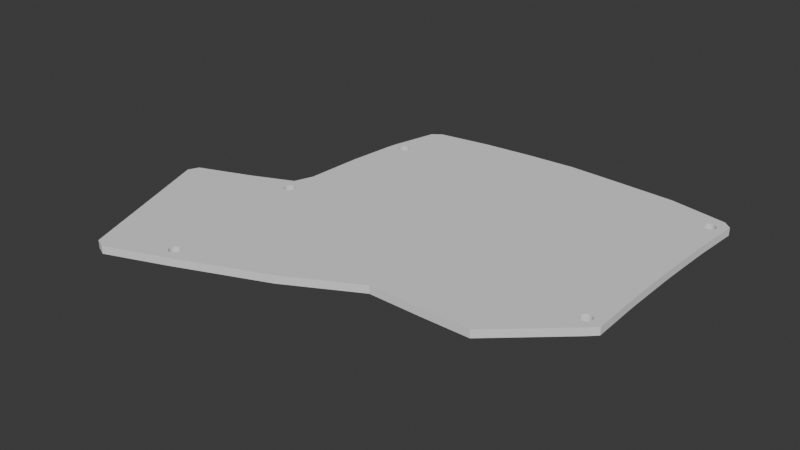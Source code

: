 # Source: right_buttom_plate.blend  (saved by Blender 4.3.34; exported with 4.5.12 LTS)
import bpy
from mathutils import Matrix  # noqa: F401  (used for matrix-valued properties, if any)

bpy.ops.wm.read_factory_settings(use_empty=True)
scene = bpy.context.scene
scene.name = 'Scene'

# ---- world
world_world = bpy.data.worlds.new('World'); scene.world = world_world
world_world.use_nodes = True; world_world.node_tree.nodes.clear()
_N = world_world.node_tree.nodes; _L = world_world.node_tree.links
n0 = _N.new('ShaderNodeOutputWorld'); n0.name = 'World Output'; n0.location = (300, 300)
n1 = _N.new('ShaderNodeBackground'); n1.name = 'Background'; n1.location = (10, 300)
n1.inputs[0].default_value = (0.05088, 0.05088, 0.05088, 1.0)
_L.new(n1.outputs[0], n0.inputs[0])
n0.is_active_output = True
world_world.color = (0.05088, 0.05088, 0.05088)
world_world.sun_shadow_jitter_overblur = 0.0

# ---- meshes
me_bottom_right = bpy.data.meshes.new('bottom_right')
me_bottom_right.from_pydata([(67.33, 58.09, -0.75), (67.71, 58.36, 0.75), (67.33, 58.09, 0.75), (67.71, 58.36, -0.75), (66.65, 56.0, 0.75), (66.61, 56.46, -0.75), (66.61, 56.46, 0.75), (66.65, 56.0, -0.75), (69.48, 54.36, -0.75), (69.04, 54.27, 0.75), (69.48, 54.36, 0.75), (69.04, 54.27, -0.75), (67.03, 57.75, 0.75), (67.03, 57.75, -0.75), (69.48, 58.55, -0.75), (69.9, 58.36, 0.75), (69.48, 58.55, 0.75), (69.9, 58.36, -0.75), (70.96, 56.91, -0.75), (70.81, 57.35, 0.75), (70.81, 57.35, -0.75), (70.96, 56.91, 0.75), (70.58, 55.16, -0.75), (70.81, 55.56, 0.75), (70.81, 55.56, -0.75), (70.58, 55.16, 0.75), (66.65, 56.91, 0.75), (66.8, 57.35, -0.75), (66.8, 57.35, 0.75), (66.65, 56.91, -0.75), (68.13, 58.55, 0.75), (68.13, 58.55, -0.75), (68.57, 58.64, -0.75), (69.04, 58.64, 0.75), (68.57, 58.64, 0.75), (69.04, 58.64, -0.75), (70.96, 56.0, -0.75), (71.0, 56.46, 0.75), (71.0, 56.46, -0.75), (70.96, 56.0, 0.75), (70.58, 57.75, 0.75), (70.58, 57.75, -0.75), (70.28, 58.09, 0.75), (70.28, 58.09, -0.75), (68.57, 54.27, -0.75), (68.13, 54.36, 0.75), (68.57, 54.27, 0.75), (68.13, 54.36, -0.75), (67.03, 55.16, 0.75), (66.8, 55.56, -0.75), (66.8, 55.56, 0.75), (67.03, 55.16, -0.75), (67.71, 54.55, 0.75), (67.71, 54.55, -0.75), (67.33, 54.82, 0.75), (67.33, 54.82, -0.75), (70.28, 54.82, -0.75), (69.9, 54.55, 0.75), (70.28, 54.82, 0.75), (69.9, 54.55, -0.75), (-56.57, 43.28, -0.75), (-56.2, 43.55, 0.75), (-56.57, 43.28, 0.75), (-56.2, 43.55, -0.75), (-57.25, 41.18, 0.75), (-57.3, 41.64, -0.75), (-57.3, 41.64, 0.75), (-57.25, 41.18, -0.75), (-54.42, 39.55, -0.75), (-54.87, 39.45, 0.75), (-54.42, 39.55, 0.75), (-54.87, 39.45, -0.75), (-56.88, 42.93, 0.75), (-56.88, 42.93, -0.75), (-54.42, 43.73, -0.75), (-54.0, 43.55, 0.75), (-54.42, 43.73, 0.75), (-54.0, 43.55, -0.75), (-52.94, 42.1, -0.75), (-53.09, 42.54, 0.75), (-53.09, 42.54, -0.75), (-52.94, 42.1, 0.75), (-57.11, 42.54, 0.75), (-57.11, 42.54, -0.75), (-55.78, 43.73, 0.75), (-55.78, 43.73, -0.75), (-55.33, 43.83, -0.75), (-54.87, 43.83, 0.75), (-55.33, 43.83, 0.75), (-54.87, 43.83, -0.75), (-52.94, 41.18, -0.75), (-52.9, 41.64, 0.75), (-52.9, 41.64, -0.75), (-52.94, 41.18, 0.75), (-53.32, 42.93, 0.75), (-53.32, 42.93, -0.75), (-53.62, 43.28, 0.75), (-53.62, 43.28, -0.75), (-57.25, 42.1, -0.75), (-57.25, 42.1, 0.75), (-55.33, 39.45, -0.75), (-55.78, 39.55, 0.75), (-55.33, 39.45, 0.75), (-55.78, 39.55, -0.75), (-56.88, 40.35, 0.75), (-57.11, 40.75, -0.75), (-57.11, 40.75, 0.75), (-56.88, 40.35, -0.75), (-56.2, 39.74, 0.75), (-56.2, 39.74, -0.75), (-56.57, 40.01, 0.75), (-56.57, 40.01, -0.75), (-53.62, 40.01, -0.75), (-54.0, 39.74, 0.75), (-53.62, 40.01, 0.75), (-54.0, 39.74, -0.75), (-53.09, 40.75, -0.75), (-53.09, 40.75, 0.75), (-53.32, 40.35, 0.75), (-53.32, 40.35, -0.75), (-65.51, -12.18, -0.75), (-65.14, -11.91, 0.75), (-65.51, -12.18, 0.75), (-65.14, -11.91, -0.75), (-61.84, -13.81, -0.75), (-61.89, -13.36, 0.75), (-61.89, -13.36, -0.75), (-61.84, -13.81, 0.75), (-66.19, -14.27, 0.75), (-66.24, -13.81, -0.75), (-66.24, -13.81, 0.75), (-66.19, -14.27, -0.75), (-63.36, -15.91, -0.75), (-63.81, -16.0, 0.75), (-63.36, -15.91, 0.75), (-63.81, -16.0, -0.75), (-65.82, -12.52, 0.75), (-65.82, -12.52, -0.75), (-63.36, -11.72, -0.75), (-62.94, -11.91, 0.75), (-63.36, -11.72, 0.75), (-62.94, -11.91, -0.75), (-62.03, -12.92, 0.75), (-62.03, -12.92, -0.75), (-65.51, -15.45, 0.75), (-65.82, -15.11, -0.75), (-65.82, -15.11, 0.75), (-65.51, -15.45, -0.75), (-66.05, -12.92, 0.75), (-66.05, -12.92, -0.75), (-64.72, -11.72, 0.75), (-64.72, -11.72, -0.75), (-64.27, -11.63, -0.75), (-63.81, -11.63, 0.75), (-64.27, -11.63, 0.75), (-63.81, -11.63, -0.75), (-61.89, -14.27, -0.75), (-61.89, -14.27, 0.75), (-62.26, -12.52, 0.75), (-62.26, -12.52, -0.75), (-62.56, -12.18, 0.75), (-62.56, -12.18, -0.75), (-66.19, -13.36, -0.75), (-66.19, -13.36, 0.75), (-64.27, -16.0, -0.75), (-64.72, -15.91, 0.75), (-64.27, -16.0, 0.75), (-64.72, -15.91, -0.75), (-66.05, -14.71, -0.75), (-66.05, -14.71, 0.75), (-65.14, -15.72, 0.75), (-65.14, -15.72, -0.75), (-62.56, -15.45, -0.75), (-62.94, -15.72, 0.75), (-62.56, -15.45, 0.75), (-62.94, -15.72, -0.75), (-62.26, -15.11, 0.75), (-62.26, -15.11, -0.75), (-62.03, -14.71, -0.75), (-62.03, -14.71, 0.75), (-61.19, -71.11, 0.75), (-60.96, -70.71, -0.75), (-60.96, -70.71, 0.75), (-61.19, -71.11, -0.75), (-61.33, -71.55, 0.75), (-61.33, -71.55, -0.75), (-60.28, -70.1, -0.75), (-59.86, -69.91, 0.75), (-60.28, -70.1, 0.75), (-59.86, -69.91, -0.75), (-58.5, -69.91, -0.75), (-58.08, -70.1, 0.75), (-58.5, -69.91, 0.75), (-58.08, -70.1, -0.75), (-57.17, -71.11, -0.75), (-57.4, -70.71, 0.75), (-57.4, -70.71, -0.75), (-57.17, -71.11, 0.75), (-57.71, -70.37, 0.75), (-57.71, -70.37, -0.75), (-61.33, -72.46, 0.75), (-61.38, -72.0, -0.75), (-61.38, -72.0, 0.75), (-61.33, -72.46, -0.75), (-60.65, -70.37, -0.75), (-60.65, -70.37, 0.75), (-59.41, -69.82, -0.75), (-58.95, -69.82, 0.75), (-59.41, -69.82, 0.75), (-58.95, -69.82, -0.75), (-56.98, -72.0, -0.75), (-57.03, -71.55, 0.75), (-57.03, -71.55, -0.75), (-56.98, -72.0, 0.75), (-60.28, -73.91, -0.75), (-60.65, -73.64, 0.75), (-60.28, -73.91, 0.75), (-60.65, -73.64, -0.75), (-61.19, -72.9, 0.75), (-61.19, -72.9, -0.75), (-58.5, -74.1, -0.75), (-58.95, -74.19, 0.75), (-58.5, -74.1, 0.75), (-58.95, -74.19, -0.75), (-57.03, -72.46, -0.75), (-57.03, -72.46, 0.75), (-57.4, -73.3, -0.75), (-57.17, -72.9, 0.75), (-57.17, -72.9, -0.75), (-57.4, -73.3, 0.75), (-59.41, -74.19, -0.75), (-59.86, -74.1, 0.75), (-59.41, -74.19, 0.75), (-59.86, -74.1, -0.75), (-60.96, -73.3, -0.75), (-60.96, -73.3, 0.75), (-57.71, -73.64, -0.75), (-58.08, -73.91, 0.75), (-57.71, -73.64, 0.75), (-58.08, -73.91, -0.75), (69.44, -21.04, -0.75), (69.3, -20.6, 0.75), (69.3, -20.6, -0.75), (69.44, -21.04, 0.75), (65.28, -20.6, 0.75), (65.51, -20.2, -0.75), (65.51, -20.2, 0.75), (65.28, -20.6, -0.75), (65.14, -21.04, 0.75), (65.14, -21.04, -0.75), (66.61, -19.4, -0.75), (67.06, -19.31, 0.75), (66.61, -19.4, 0.75), (67.06, -19.31, -0.75), (66.19, -19.59, -0.75), (66.19, -19.59, 0.75), (67.97, -19.4, -0.75), (68.39, -19.59, 0.75), (67.97, -19.4, 0.75), (68.39, -19.59, -0.75), (69.07, -20.2, 0.75), (69.07, -20.2, -0.75), (68.76, -19.86, 0.75), (68.76, -19.86, -0.75), (65.14, -21.95, 0.75), (65.09, -21.5, -0.75), (65.09, -21.5, 0.75), (65.14, -21.95, -0.75), (65.82, -19.86, -0.75), (65.82, -19.86, 0.75), (67.52, -19.31, 0.75), (67.52, -19.31, -0.75), (69.49, -21.5, -0.75), (69.49, -21.5, 0.75), (65.28, -22.39, 0.75), (65.28, -22.39, -0.75), (68.76, -23.13, -0.75), (68.39, -23.4, 0.75), (68.76, -23.13, 0.75), (68.39, -23.4, -0.75), (69.07, -22.79, -0.75), (69.3, -22.39, 0.75), (69.3, -22.39, -0.75), (69.07, -22.79, 0.75), (65.51, -22.79, 0.75), (65.51, -22.79, -0.75), (69.44, -21.95, -0.75), (69.44, -21.95, 0.75), (67.06, -23.68, -0.75), (66.61, -23.59, 0.75), (67.06, -23.68, 0.75), (66.61, -23.59, -0.75), (66.19, -23.4, 0.75), (66.19, -23.4, -0.75), (65.82, -23.13, 0.75), (65.82, -23.13, -0.75), (67.52, -23.68, -0.75), (67.52, -23.68, 0.75), (67.97, -23.59, -0.75), (67.97, -23.59, 0.75), (73.22, -23.05, -0.75), (73.22, -23.15, -0.75), (72.69, 17.21, -0.75), (72.69, -1.09, -0.75), (72.75, -5.476, -0.75), (71.42, 62.66, -0.75), (70.17, -26.15, -0.75), (44.83, -48.86, -0.75), (26.61, -48.86, -0.75), (5.469, -48.55, -0.75), (24.1, 68.07, -0.75), (49.04, 66.83, -0.75), (5.859, 68.81, -0.75), (5.759, 68.81, -0.75), (-13.28, 67.67, -0.75), (-21.72, -63.07, -0.75), (-64.21, -1.09, -0.75), (-31.67, 65.94, -0.75), (-63.21, 17.31, -0.75), (-62.98, 21.32, -0.75), (-60.93, 39.01, -0.75), (-56.97, -77.3, -0.75), (74.4, 59.97, -0.75), (73.39, 43.16, -0.75), (74.4, 60.07, -0.75), (73.22, 39.17, -0.75), (72.75, 21.6, -0.75), (-79.82, -85.85, -0.75), (-82.8, -15.32, -0.75), (-83.94, -84.09, -0.75), (-79.92, -85.85, -0.75), (-91.82, -63.04, -0.75), (-66.87, -8.439, -0.75), (-98.78, -44.45, -0.75), (-97.96, -46.65, -0.75), (-103.4, -23.03, -0.75), (-105.3, -27.1, -0.75), (-105.3, -27.0, -0.75), (-52.34, 62.71, -0.75), (-55.88, 60.04, -0.75), (-60.26, 42.71, -0.75), (74.4, 60.07, 0.75), (71.42, 62.66, 0.75), (73.39, 43.16, 0.75), (74.4, 59.97, 0.75), (73.22, -23.05, 0.75), (72.75, -5.476, 0.75), (73.22, -23.15, 0.75), (70.17, -26.15, 0.75), (26.61, -48.86, 0.75), (5.469, -48.55, 0.75), (44.83, -48.86, 0.75), (24.1, 68.07, 0.75), (5.859, 68.81, 0.75), (5.759, 68.81, 0.75), (-13.28, 67.67, 0.75), (-31.67, 65.94, 0.75), (-52.34, 62.71, 0.75), (-63.21, 17.31, 0.75), (-62.98, 21.32, 0.75), (-60.93, 39.01, 0.75), (-64.21, -1.09, 0.75), (-21.72, -63.07, 0.75), (-60.26, 42.71, 0.75), (-97.96, -46.65, 0.75), (73.22, 39.17, 0.75), (49.04, 66.83, 0.75), (72.75, 21.6, 0.75), (72.69, 17.21, 0.75), (72.69, -1.09, 0.75), (-55.88, 60.04, 0.75), (-66.87, -8.439, 0.75), (-82.8, -15.32, 0.75), (-56.97, -77.3, 0.75), (-79.82, -85.85, 0.75), (-91.82, -63.04, 0.75), (-83.94, -84.09, 0.75), (-79.92, -85.85, 0.75), (-98.78, -44.45, 0.75), (-103.4, -23.03, 0.75), (-105.3, -27.1, 0.75), (-105.3, -27.0, 0.75), (67.71, 58.36, 2.25), (67.33, 58.09, 2.25), (66.65, 56.0, 2.25), (66.61, 56.46, 2.25), (69.04, 54.27, 2.25), (69.48, 54.36, 2.25), (67.03, 57.75, 2.25), (69.9, 58.36, 2.25), (69.48, 58.55, 2.25), (70.81, 57.35, 2.25), (70.96, 56.91, 2.25), (70.81, 55.56, 2.25), (70.58, 55.16, 2.25), (66.65, 56.91, 2.25), (66.8, 57.35, 2.25), (68.13, 58.55, 2.25), (69.04, 58.64, 2.25), (68.57, 58.64, 2.25), (71.0, 56.46, 2.25), (70.96, 56.0, 2.25), (70.58, 57.75, 2.25), (70.28, 58.09, 2.25), (68.13, 54.36, 2.25), (68.57, 54.27, 2.25), (67.03, 55.16, 2.25), (66.8, 55.56, 2.25), (67.71, 54.55, 2.25), (67.33, 54.82, 2.25), (69.9, 54.55, 2.25), (70.28, 54.82, 2.25), (-56.2, 43.55, 2.25), (-56.57, 43.28, 2.25), (-57.25, 41.18, 2.25), (-57.3, 41.64, 2.25), (-54.87, 39.45, 2.25), (-54.42, 39.55, 2.25), (-56.88, 42.93, 2.25), (-54.0, 43.55, 2.25), (-54.42, 43.73, 2.25), (-53.09, 42.54, 2.25), (-52.94, 42.1, 2.25), (-57.11, 42.54, 2.25), (-55.78, 43.73, 2.25), (-54.87, 43.83, 2.25), (-55.33, 43.83, 2.25), (-52.9, 41.64, 2.25), (-52.94, 41.18, 2.25), (-53.32, 42.93, 2.25), (-53.62, 43.28, 2.25), (-57.25, 42.1, 2.25), (-55.78, 39.55, 2.25), (-55.33, 39.45, 2.25), (-56.88, 40.35, 2.25), (-57.11, 40.75, 2.25), (-56.2, 39.74, 2.25), (-56.57, 40.01, 2.25), (-54.0, 39.74, 2.25), (-53.62, 40.01, 2.25), (-53.09, 40.75, 2.25), (-53.32, 40.35, 2.25), (-65.14, -11.91, 2.25), (-65.51, -12.18, 2.25), (-61.89, -13.36, 2.25), (-61.84, -13.81, 2.25), (-66.19, -14.27, 2.25), (-66.24, -13.81, 2.25), (-63.81, -16.0, 2.25), (-63.36, -15.91, 2.25), (-65.82, -12.52, 2.25), (-62.94, -11.91, 2.25), (-63.36, -11.72, 2.25), (-62.03, -12.92, 2.25), (-65.51, -15.45, 2.25), (-65.82, -15.11, 2.25), (-66.05, -12.92, 2.25), (-64.72, -11.72, 2.25), (-63.81, -11.63, 2.25), (-64.27, -11.63, 2.25), (-61.89, -14.27, 2.25), (-62.26, -12.52, 2.25), (-62.56, -12.18, 2.25), (-66.19, -13.36, 2.25), (-64.72, -15.91, 2.25), (-64.27, -16.0, 2.25), (-66.05, -14.71, 2.25), (-65.14, -15.72, 2.25), (-62.94, -15.72, 2.25), (-62.56, -15.45, 2.25), (-62.26, -15.11, 2.25), (-62.03, -14.71, 2.25), (-61.19, -71.11, 2.25), (-60.96, -70.71, 2.25), (-61.33, -71.55, 2.25), (-59.86, -69.91, 2.25), (-60.28, -70.1, 2.25), (-58.08, -70.1, 2.25), (-58.5, -69.91, 2.25), (-57.4, -70.71, 2.25), (-57.17, -71.11, 2.25), (-57.71, -70.37, 2.25), (-61.33, -72.46, 2.25), (-61.38, -72.0, 2.25), (-60.65, -70.37, 2.25), (-58.95, -69.82, 2.25), (-59.41, -69.82, 2.25), (-57.03, -71.55, 2.25), (-56.98, -72.0, 2.25), (-60.65, -73.64, 2.25), (-60.28, -73.91, 2.25), (-61.19, -72.9, 2.25), (-58.95, -74.19, 2.25), (-58.5, -74.1, 2.25), (-57.03, -72.46, 2.25), (-57.17, -72.9, 2.25), (-57.4, -73.3, 2.25), (-59.86, -74.1, 2.25), (-59.41, -74.19, 2.25), (-60.96, -73.3, 2.25), (-58.08, -73.91, 2.25), (-57.71, -73.64, 2.25), (69.3, -20.6, 2.25), (69.44, -21.04, 2.25), (65.28, -20.6, 2.25), (65.51, -20.2, 2.25), (65.14, -21.04, 2.25), (67.06, -19.31, 2.25), (66.61, -19.4, 2.25), (66.19, -19.59, 2.25), (68.39, -19.59, 2.25), (67.97, -19.4, 2.25), (69.07, -20.2, 2.25), (68.76, -19.86, 2.25), (65.14, -21.95, 2.25), (65.09, -21.5, 2.25), (65.82, -19.86, 2.25), (67.52, -19.31, 2.25), (69.49, -21.5, 2.25), (65.28, -22.39, 2.25), (68.39, -23.4, 2.25), (68.76, -23.13, 2.25), (69.3, -22.39, 2.25), (69.07, -22.79, 2.25), (65.51, -22.79, 2.25), (69.44, -21.95, 2.25), (66.61, -23.59, 2.25), (67.06, -23.68, 2.25), (66.19, -23.4, 2.25), (65.82, -23.13, 2.25), (67.52, -23.68, 2.25), (67.97, -23.59, 2.25), (71.42, 62.66, 2.25), (74.4, 60.07, 2.25), (73.39, 43.16, 2.25), (74.4, 59.97, 2.25), (72.75, -5.476, 2.25), (73.22, -23.05, 2.25), (73.22, -23.15, 2.25), (70.17, -26.15, 2.25), (26.61, -48.86, 2.25), (5.469, -48.55, 2.25), (44.83, -48.86, 2.25), (5.859, 68.81, 2.25), (24.1, 68.07, 2.25), (5.759, 68.81, 2.25), (-13.28, 67.67, 2.25), (-31.67, 65.94, 2.25), (-52.34, 62.71, 2.25), (-63.21, 17.31, 2.25), (-62.98, 21.32, 2.25), (-60.93, 39.01, 2.25), (-64.21, -1.09, 2.25), (-21.72, -63.07, 2.25), (-60.26, 42.71, 2.25), (73.22, 39.17, 2.25), (49.04, 66.83, 2.25), (72.75, 21.6, 2.25), (72.69, 17.21, 2.25), (72.69, -1.09, 2.25), (-55.88, 60.04, 2.25), (-66.87, -8.439, 2.25), (-82.8, -15.32, 2.25), (-56.97, -77.3, 2.25), (-79.82, -85.85, 2.25), (-97.96, -46.65, 2.25), (-91.82, -63.04, 2.25), (-83.94, -84.09, 2.25), (-79.92, -85.85, 2.25), (-98.78, -44.45, 2.25), (-103.4, -23.03, 2.25), (-105.3, -27.1, 2.25), (-105.3, -27.0, 2.25)], [], [(0, 1, 2), (1, 0, 3), (4, 5, 6), (5, 4, 7), (8, 9, 10), (9, 8, 11), (12, 0, 2), (0, 12, 13), (14, 15, 16), (15, 14, 17), (18, 19, 20), (19, 18, 21), (22, 23, 24), (23, 22, 25), (26, 27, 28), (27, 26, 29), (28, 13, 12), (13, 28, 27), (3, 30, 1), (30, 3, 31), (32, 33, 34), (33, 32, 35), (31, 34, 30), (34, 31, 32), (36, 37, 38), (37, 36, 39), (20, 40, 41), (40, 20, 19), (17, 42, 15), (42, 17, 43), (35, 16, 33), (16, 35, 14), (41, 42, 43), (42, 41, 40), (6, 29, 26), (29, 6, 5), (44, 45, 46), (45, 44, 47), (48, 49, 50), (49, 48, 51), (50, 7, 4), (7, 50, 49), (47, 52, 45), (52, 47, 53), (53, 54, 52), (54, 53, 55), (11, 46, 9), (46, 11, 44), (56, 57, 58), (57, 56, 59), (56, 25, 22), (25, 56, 58), (24, 39, 36), (39, 24, 23), (38, 21, 18), (21, 38, 37), (54, 51, 48), (51, 54, 55), (59, 10, 57), (10, 59, 8), (60, 61, 62), (61, 60, 63), (64, 65, 66), (65, 64, 67), (68, 69, 70), (69, 68, 71), (72, 60, 62), (60, 72, 73), (74, 75, 76), (75, 74, 77), (78, 79, 80), (79, 78, 81), (82, 73, 72), (73, 82, 83), (63, 84, 61), (84, 63, 85), (86, 87, 88), (87, 86, 89), (90, 91, 92), (91, 90, 93), (80, 94, 95), (94, 80, 79), (77, 96, 75), (96, 77, 97), (89, 76, 87), (76, 89, 74), (95, 96, 97), (96, 95, 94), (66, 98, 99), (98, 66, 65), (100, 101, 102), (101, 100, 103), (104, 105, 106), (105, 104, 107), (106, 67, 64), (67, 106, 105), (103, 108, 101), (108, 103, 109), (109, 110, 108), (110, 109, 111), (71, 102, 69), (102, 71, 100), (112, 113, 114), (113, 112, 115), (116, 93, 90), (93, 116, 117), (112, 118, 119), (118, 112, 114), (119, 117, 116), (117, 119, 118), (99, 83, 82), (83, 99, 98), (85, 88, 84), (88, 85, 86), (92, 81, 78), (81, 92, 91), (110, 107, 104), (107, 110, 111), (115, 70, 113), (70, 115, 68), (120, 121, 122), (121, 120, 123), (124, 125, 126), (125, 124, 127), (128, 129, 130), (129, 128, 131), (132, 133, 134), (133, 132, 135), (136, 120, 122), (120, 136, 137), (138, 139, 140), (139, 138, 141), (126, 142, 143), (142, 126, 125), (144, 145, 146), (145, 144, 147), (148, 137, 136), (137, 148, 149), (123, 150, 121), (150, 123, 151), (152, 153, 154), (153, 152, 155), (156, 127, 124), (127, 156, 157), (143, 158, 159), (158, 143, 142), (141, 160, 139), (160, 141, 161), (155, 140, 153), (140, 155, 138), (159, 160, 161), (160, 159, 158), (130, 162, 163), (162, 130, 129), (164, 165, 166), (165, 164, 167), (146, 168, 169), (168, 146, 145), (169, 131, 128), (131, 169, 168), (167, 170, 165), (170, 167, 171), (171, 144, 170), (144, 171, 147), (135, 166, 133), (166, 135, 164), (172, 173, 174), (173, 172, 175), (172, 176, 177), (176, 172, 174), (178, 157, 156), (157, 178, 179), (163, 149, 148), (149, 163, 162), (151, 154, 150), (154, 151, 152), (175, 134, 173), (134, 175, 132), (177, 179, 178), (179, 177, 176), (180, 181, 182), (181, 180, 183), (184, 183, 180), (183, 184, 185), (186, 187, 188), (187, 186, 189), (190, 191, 192), (191, 190, 193), (194, 195, 196), (195, 194, 197), (193, 198, 191), (198, 193, 199), (200, 201, 202), (201, 200, 203), (182, 204, 205), (204, 182, 181), (206, 207, 208), (207, 206, 209), (204, 188, 205), (188, 204, 186), (210, 211, 212), (211, 210, 213), (196, 198, 199), (198, 196, 195), (209, 192, 207), (192, 209, 190), (202, 185, 184), (185, 202, 201), (214, 215, 216), (215, 214, 217), (218, 203, 200), (203, 218, 219), (189, 208, 187), (208, 189, 206), (212, 197, 194), (197, 212, 211), (220, 221, 222), (221, 220, 223), (224, 213, 210), (213, 224, 225), (226, 227, 228), (227, 226, 229), (230, 231, 232), (231, 230, 233), (233, 216, 231), (216, 233, 214), (215, 234, 235), (234, 215, 217), (235, 219, 218), (219, 235, 234), (236, 237, 238), (237, 236, 239), (223, 232, 221), (232, 223, 230), (239, 222, 237), (222, 239, 220), (228, 225, 224), (225, 228, 227), (236, 229, 226), (229, 236, 238), (240, 241, 242), (241, 240, 243), (244, 245, 246), (245, 244, 247), (248, 247, 244), (247, 248, 249), (250, 251, 252), (251, 250, 253), (254, 252, 255), (252, 254, 250), (256, 257, 258), (257, 256, 259), (242, 260, 261), (260, 242, 241), (259, 262, 257), (262, 259, 263), (264, 265, 266), (265, 264, 267), (246, 268, 269), (268, 246, 245), (253, 270, 251), (270, 253, 271), (268, 255, 269), (255, 268, 254), (272, 243, 240), (243, 272, 273), (261, 262, 263), (262, 261, 260), (271, 258, 270), (258, 271, 256), (266, 249, 248), (249, 266, 265), (274, 267, 264), (267, 274, 275), (276, 277, 278), (277, 276, 279), (280, 281, 282), (281, 280, 283), (284, 275, 274), (275, 284, 285), (286, 273, 272), (273, 286, 287), (276, 283, 280), (283, 276, 278), (288, 289, 290), (289, 288, 291), (291, 292, 289), (292, 291, 293), (294, 285, 284), (285, 294, 295), (293, 294, 292), (294, 293, 295), (296, 290, 297), (290, 296, 288), (298, 297, 299), (297, 298, 296), (282, 287, 286), (287, 282, 281), (279, 299, 277), (299, 279, 298), (282, 300, 301), (245, 302, 303), (268, 303, 304), (302, 38, 305), (300, 261, 304), (302, 36, 38), (302, 24, 36), (302, 22, 24), (302, 56, 22), (280, 301, 306), (300, 240, 242), (300, 272, 240), (300, 286, 272), (300, 282, 286), (301, 280, 282), (306, 276, 280), (306, 279, 276), (306, 298, 279), (306, 296, 298), (306, 288, 296), (306, 291, 288), (306, 293, 291), (307, 265, 267), (307, 293, 306), (307, 295, 293), (307, 285, 295), (307, 275, 285), (307, 267, 275), (265, 307, 308), (265, 308, 309), (265, 310, 311), (265, 309, 310), (310, 309, 312), (312, 309, 313), (309, 314, 313), (156, 309, 315), (316, 309, 126), (90, 314, 116), (78, 317, 92), (317, 90, 92), (314, 90, 317), (314, 119, 116), (309, 119, 314), (309, 318, 119), (119, 318, 112), (319, 112, 318), (112, 319, 115), (115, 319, 68), (71, 319, 100), (320, 100, 319), (100, 320, 103), (224, 315, 321), (212, 315, 210), (194, 315, 212), (309, 124, 126), (196, 315, 194), (68, 319, 71), (103, 320, 109), (199, 315, 196), (305, 322, 323), (322, 305, 324), (325, 305, 323), (326, 305, 325), (305, 326, 302), (18, 305, 38), (20, 305, 18), (41, 305, 20), (43, 305, 41), (17, 305, 43), (14, 305, 17), (35, 305, 14), (32, 305, 35), (31, 305, 32), (3, 305, 31), (311, 3, 0), (311, 0, 13), (49, 311, 7), (302, 245, 247), (302, 247, 311), (311, 247, 249), (311, 249, 265), (3, 311, 305), (27, 311, 13), (29, 311, 27), (5, 311, 29), (7, 311, 5), (300, 242, 261), (304, 261, 263), (259, 304, 263), (302, 59, 56), (256, 304, 259), (302, 8, 59), (271, 304, 256), (302, 11, 8), (253, 304, 271), (302, 44, 11), (250, 304, 253), (302, 47, 44), (254, 304, 250), (302, 53, 47), (268, 304, 254), (302, 55, 53), (303, 268, 245), (51, 302, 311), (302, 51, 55), (51, 311, 49), (315, 224, 210), (321, 228, 224), (321, 226, 228), (321, 236, 226), (321, 239, 236), (321, 220, 239), (321, 223, 220), (321, 230, 223), (321, 233, 230), (321, 214, 233), (327, 214, 321), (309, 156, 124), (185, 178, 156), (185, 177, 178), (185, 172, 177), (185, 175, 172), (185, 132, 175), (185, 135, 132), (185, 164, 135), (185, 334, 164), (164, 334, 167), (328, 167, 334), (167, 328, 171), (171, 328, 147), (147, 328, 145), (145, 328, 168), (168, 328, 131), (214, 327, 217), (327, 234, 217), (327, 219, 234), (327, 203, 219), (327, 201, 203), (329, 201, 327), (329, 327, 330), (185, 331, 334), (185, 329, 331), (129, 328, 332), (131, 328, 129), (334, 333, 328), (333, 335, 328), (336, 335, 333), (335, 336, 337), (80, 317, 78), (95, 317, 80), (317, 95, 338), (97, 338, 95), (77, 338, 97), (339, 77, 74), (339, 74, 89), (339, 89, 86), (339, 86, 85), (77, 339, 338), (63, 339, 85), (340, 63, 60), (340, 60, 73), (340, 73, 83), (340, 83, 98), (340, 98, 65), (193, 315, 199), (315, 193, 156), (156, 193, 190), (156, 190, 209), (156, 209, 206), (156, 206, 189), (63, 340, 339), (109, 320, 111), (156, 189, 186), (156, 186, 204), (111, 320, 107), (156, 204, 181), (156, 181, 183), (156, 183, 185), (329, 185, 201), (107, 320, 105), (67, 340, 65), (316, 126, 143), (316, 143, 159), (316, 159, 161), (316, 161, 141), (340, 67, 320), (105, 320, 67), (316, 141, 138), (332, 138, 155), (309, 316, 318), (332, 155, 152), (332, 152, 151), (332, 151, 123), (332, 123, 120), (332, 120, 137), (332, 137, 149), (332, 149, 162), (138, 332, 316), (332, 162, 129), (153, 140, 452, 458), (173, 134, 449, 468), (9, 46, 405, 386), (82, 72, 418, 423), (372, 379, 570, 562), (284, 274, 519, 524), (378, 364, 565, 569), (101, 108, 436, 432), (215, 235, 499, 489), (346, 369, 559, 536), (128, 130, 447, 446), (79, 81, 422, 421), (150, 154, 459, 457), (205, 188, 476, 484), (358, 361, 552, 549), (139, 160, 462, 451), (1, 30, 397, 382), (281, 283, 523, 522), (375, 376, 567, 566), (231, 216, 490, 497), (368, 367, 557, 558), (52, 54, 409, 408), (348, 347, 538, 539), (125, 127, 445, 444), (258, 257, 510, 511), (376, 377, 568, 567), (158, 142, 453, 461), (377, 374, 564, 568), (106, 64, 414, 435), (163, 148, 456, 463), (361, 371, 561, 552), (208, 207, 485, 486), (28, 12, 388, 396), (232, 231, 497, 498), (342, 366, 556, 532), (45, 52, 408, 404), (347, 345, 537, 538), (255, 252, 508, 509), (76, 75, 419, 420), (157, 179, 471, 460), (278, 277, 520, 521), (122, 121, 442, 443), (127, 157, 460, 445), (104, 106, 435, 434), (227, 229, 496, 495), (50, 4, 384, 407), (176, 174, 469, 470), (26, 28, 396, 395), (252, 251, 507, 508), (182, 205, 484, 473), (102, 101, 432, 433), (277, 299, 531, 520), (113, 70, 417, 438), (72, 62, 413, 418), (23, 25, 394, 393), (359, 358, 549, 550), (154, 153, 458, 459), (274, 264, 514, 519), (374, 373, 563, 564), (287, 281, 522, 525), (213, 225, 494, 488), (48, 50, 407, 406), (70, 69, 416, 417), (174, 173, 468, 469), (110, 104, 434, 437), (200, 202, 483, 482), (266, 248, 506, 515), (81, 91, 427, 422), (248, 244, 504, 506), (356, 357, 548, 547), (19, 21, 392, 391), (66, 99, 431, 415), (46, 45, 404, 405), (299, 297, 530, 531), (345, 346, 536, 537), (121, 150, 457, 442), (270, 258, 511, 517), (96, 94, 429, 430), (191, 198, 481, 477), (222, 221, 492, 493), (133, 166, 465, 448), (360, 359, 550, 551), (355, 356, 547, 546), (262, 260, 512, 513), (84, 88, 426, 424), (366, 352, 544, 556), (297, 290, 527, 530), (344, 341, 533, 535), (244, 246, 505, 504), (195, 197, 480, 479), (64, 66, 415, 414), (87, 76, 420, 425), (197, 211, 487, 480), (170, 144, 454, 467), (6, 26, 395, 385), (363, 360, 551, 554), (148, 136, 450, 456), (16, 15, 389, 390), (42, 40, 402, 403), (241, 243, 503, 502), (243, 273, 518, 503), (99, 82, 423, 431), (62, 61, 412, 413), (369, 368, 558, 559), (292, 294, 529, 528), (343, 344, 535, 534), (117, 118, 441, 440), (354, 355, 546, 545), (364, 375, 566, 565), (75, 96, 430, 419), (187, 208, 486, 475), (165, 170, 467, 464), (349, 351, 542, 540), (33, 16, 390, 398), (229, 238, 501, 496), (192, 191, 477, 478), (353, 354, 545, 543), (144, 146, 455, 454), (269, 255, 509, 516), (94, 79, 421, 429), (341, 342, 532, 533), (118, 114, 439, 441), (57, 10, 387, 410), (142, 125, 444, 453), (12, 2, 383, 388), (352, 353, 543, 544), (169, 128, 446, 466), (294, 284, 524, 529), (225, 227, 495, 494), (218, 200, 482, 491), (367, 365, 555, 557), (15, 42, 403, 389), (10, 9, 386, 387), (251, 270, 517, 507), (188, 187, 475, 476), (54, 48, 406, 409), (91, 93, 428, 427), (40, 19, 391, 402), (289, 292, 528, 526), (93, 117, 440, 428), (21, 37, 400, 392), (216, 215, 489, 490), (146, 169, 466, 455), (237, 222, 493, 500), (370, 363, 554, 560), (140, 139, 451, 452), (39, 23, 393, 401), (246, 269, 516, 505), (166, 165, 464, 465), (290, 289, 526, 527), (221, 232, 498, 492), (37, 39, 401, 400), (114, 113, 438, 439), (184, 180, 472, 474), (4, 6, 385, 384), (88, 87, 425, 426), (202, 184, 474, 483), (365, 343, 534, 555), (25, 58, 411, 394), (351, 348, 539, 542), (283, 278, 521, 523), (136, 122, 443, 450), (207, 192, 478, 485), (238, 237, 500, 501), (357, 370, 560, 548), (2, 1, 382, 383), (264, 266, 515, 514), (69, 102, 433, 416), (198, 195, 479, 481), (130, 163, 463, 447), (30, 34, 399, 397), (180, 182, 473, 472), (350, 349, 540, 541), (134, 133, 448, 449), (373, 362, 553, 563), (61, 84, 424, 412), (160, 158, 461, 462), (273, 287, 525, 518), (380, 378, 569, 571), (179, 176, 470, 471), (58, 57, 410, 411), (257, 262, 513, 510), (379, 381, 572, 570), (362, 350, 541, 553), (108, 110, 437, 436), (235, 218, 491, 499), (260, 241, 502, 512), (371, 372, 562, 561), (211, 213, 488, 487), (34, 33, 398, 399), (381, 380, 571, 572), (329, 375, 331), (375, 329, 376), (331, 364, 334), (364, 331, 375), (334, 378, 333), (378, 334, 364), (333, 380, 336), (380, 333, 378), (336, 381, 337), (381, 336, 380), (337, 379, 335), (379, 337, 381), (328, 379, 372), (379, 328, 335), (332, 372, 371), (372, 332, 328), (332, 361, 316), (361, 332, 371), (316, 358, 318), (358, 316, 361), (318, 359, 319), (359, 318, 358), (319, 360, 320), (360, 319, 359), (320, 363, 340), (363, 320, 360), (340, 370, 339), (370, 340, 363), (338, 370, 357), (370, 338, 339), (317, 357, 356), (357, 317, 338), (314, 356, 355), (356, 314, 317), (313, 355, 354), (355, 313, 314), (312, 354, 353), (354, 312, 313), (310, 353, 352), (353, 310, 312), (311, 352, 366), (352, 311, 310), (305, 366, 342), (366, 305, 311), (324, 342, 341), (342, 324, 305), (344, 324, 341), (324, 344, 322), (343, 322, 344), (322, 343, 323), (365, 323, 343), (323, 365, 325), (367, 325, 365), (325, 367, 326), (368, 326, 367), (326, 368, 302), (369, 302, 368), (302, 369, 303), (346, 303, 369), (303, 346, 304), (345, 304, 346), (304, 345, 300), (347, 300, 345), (300, 347, 301), (306, 347, 348), (347, 306, 301), (307, 348, 351), (348, 307, 306), (308, 351, 349), (351, 308, 307), (309, 349, 350), (349, 309, 308), (315, 350, 362), (350, 315, 309), (321, 362, 373), (362, 321, 315), (327, 373, 374), (373, 327, 321), (330, 374, 377), (374, 330, 327), (329, 377, 376), (377, 329, 330), (403, 533, 532), (394, 534, 393), (535, 393, 534), (535, 401, 393), (535, 400, 401), (533, 403, 535), (512, 537, 536), (411, 534, 394), (410, 534, 411), (387, 534, 410), (386, 534, 387), (405, 534, 386), (404, 534, 405), (408, 534, 404), (512, 536, 513), (409, 534, 408), (525, 537, 518), (537, 522, 538), (523, 538, 522), (538, 523, 539), (521, 539, 523), (520, 539, 521), (531, 539, 520), (530, 539, 531), (527, 539, 530), (526, 539, 527), (528, 539, 526), (540, 504, 541), (528, 542, 539), (529, 542, 528), (524, 542, 529), (519, 542, 524), (514, 542, 519), (504, 540, 506), (515, 542, 514), (506, 540, 515), (541, 544, 543), (541, 543, 545), (542, 515, 540), (546, 541, 545), (441, 541, 546), (428, 546, 547), (429, 547, 548), (428, 547, 427), (546, 428, 440), (441, 546, 440), (549, 541, 441), (549, 441, 439), (550, 439, 438), (550, 438, 417), (550, 417, 416), (550, 416, 433), (551, 433, 432), (551, 432, 436), (551, 436, 437), (551, 437, 434), (552, 541, 549), (494, 553, 488), (553, 487, 488), (551, 434, 435), (541, 460, 553), (551, 435, 414), (554, 414, 415), (471, 553, 460), (534, 409, 555), (522, 537, 525), (518, 537, 503), (503, 537, 502), (406, 555, 409), (502, 537, 512), (556, 555, 406), (536, 510, 513), (555, 556, 557), (536, 511, 510), (541, 558, 544), (536, 517, 511), (558, 505, 559), (536, 507, 517), (544, 557, 556), (556, 406, 407), (556, 407, 384), (536, 508, 507), (556, 384, 385), (536, 509, 508), (535, 392, 400), (535, 391, 392), (535, 402, 391), (535, 403, 402), (532, 389, 403), (532, 390, 389), (532, 398, 390), (532, 399, 398), (532, 397, 399), (532, 382, 397), (556, 382, 532), (382, 556, 383), (536, 516, 509), (557, 544, 558), (516, 559, 505), (559, 516, 536), (558, 541, 505), (505, 541, 504), (395, 556, 385), (396, 556, 395), (388, 556, 396), (383, 556, 388), (547, 422, 427), (547, 421, 422), (547, 429, 421), (548, 430, 429), (548, 419, 430), (560, 419, 548), (419, 560, 420), (420, 560, 425), (425, 560, 426), (426, 560, 424), (560, 412, 424), (554, 412, 560), (412, 554, 413), (413, 554, 418), (418, 554, 423), (423, 554, 431), (553, 480, 487), (470, 553, 471), (553, 479, 480), (469, 553, 470), (553, 481, 479), (468, 553, 469), (431, 554, 415), (414, 554, 551), (553, 477, 481), (553, 468, 477), (433, 551, 550), (477, 468, 478), (449, 478, 468), (478, 449, 485), (448, 485, 449), (485, 448, 486), (460, 541, 445), (439, 550, 549), (445, 541, 444), (541, 552, 444), (444, 552, 453), (453, 552, 461), (461, 552, 462), (462, 552, 451), (451, 552, 452), (561, 452, 552), (452, 561, 458), (458, 561, 459), (459, 561, 457), (457, 561, 442), (442, 561, 443), (443, 561, 450), (450, 561, 456), (562, 463, 561), (456, 561, 463), (553, 494, 563), (495, 563, 494), (496, 563, 495), (501, 563, 496), (500, 563, 501), (493, 563, 500), (492, 563, 493), (498, 563, 492), (497, 563, 498), (490, 563, 497), (564, 490, 489), (465, 486, 448), (486, 465, 475), (565, 475, 465), (475, 565, 476), (566, 476, 565), (476, 566, 484), (484, 566, 473), (473, 566, 472), (565, 465, 464), (562, 464, 467), (562, 467, 454), (562, 454, 455), (562, 455, 466), (562, 466, 446), (562, 446, 447), (463, 562, 447), (490, 564, 563), (499, 564, 489), (491, 564, 499), (482, 564, 491), (483, 564, 482), (464, 562, 565), (474, 567, 483), (472, 566, 474), (483, 567, 564), (564, 567, 568), (567, 474, 566), (569, 565, 562), (570, 569, 562), (571, 570, 572), (570, 571, 569)])
me_bottom_right.update()

# ---- objects
ob_bottom_left = bpy.data.objects.new('bottom_left', me_bottom_right)

# ---- transforms, parenting, visibility, modifiers, constraints
ob_bottom_left.location = (0.0, 0.0, 0.0)
ob_bottom_left.rotation_euler = (0.0, -0.0, 3.14)
ob_bottom_left.scale = (-1.0, -1.0, 1.0)

# ---- collection membership
scene.collection.objects.link(ob_bottom_left)

# ---- scene / render settings (as saved in the file)
scene.frame_start = 1; scene.frame_end = 250; scene.frame_set(1)
scene.render.engine = 'BLENDER_EEVEE_NEXT'
bpy.context.view_layer.update()

# ---- added for rendering (the .blend has no active camera and no usable light): camera, sun
cam_auto = bpy.data.cameras.new('AutoCamera')
cam_auto.lens = 50.0
cam_auto.sensor_width = 36.0
cam_auto.clip_end = 3854.61
ob_auto_camera = bpy.data.objects.new('AutoCamera', cam_auto)
scene.collection.objects.link(ob_auto_camera)
ob_auto_camera.location = (204.185, -272.07, 176.46)
ob_auto_camera.rotation_euler = (1.09748, -7.21219e-08, 0.694738)
scene.camera = ob_auto_camera
light_auto_sun = bpy.data.lights.new('AutoSun', 'SUN')
light_auto_sun.energy = 3.0
light_auto_sun.angle = 0.0523599
ob_auto_sun = bpy.data.objects.new('AutoSun', light_auto_sun)
scene.collection.objects.link(ob_auto_sun)
ob_auto_sun.rotation_euler = (0.872665, 0.174533, 0.523599)
bpy.context.view_layer.update()
